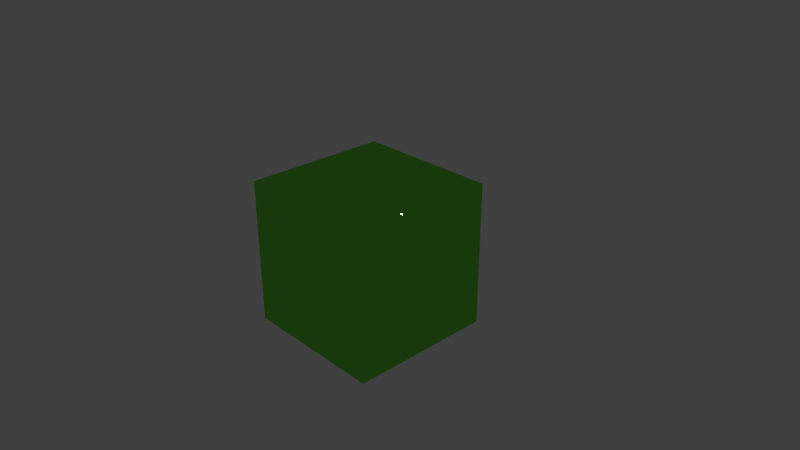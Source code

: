 # Source: glossy.blend  (saved by Blender 2.78.0; exported with 4.5.12 LTS)
import bpy
from mathutils import Matrix  # noqa: F401  (used for matrix-valued properties, if any)

bpy.ops.wm.read_factory_settings(use_empty=True)
scene = bpy.context.scene
scene.name = 'Scene'

# ---- collections
col_collection_1 = bpy.data.collections.new('Collection 1'); scene.collection.children.link(col_collection_1)

# ---- materials (node trees are filled in below, after node groups)
mat_material = bpy.data.materials.new('Material')
mat_material.alpha_threshold = 0.0
mat_material.diffuse_color = (0.03169, 0.8, 0.03855, 1.0)
mat_material.roughness = 0.5
mat_material.line_color = (0.0, 0.0, 0.0, 1.0)

# ---- material node trees
mat_material.use_nodes = True; mat_material.node_tree.nodes.clear()
_N = mat_material.node_tree.nodes; _L = mat_material.node_tree.links
n0 = _N.new('ShaderNodeOutputMaterial'); n0.name = 'Material Output'; n0.location = (300, 300)
n1 = _N.new('ShaderNodeBsdfAnisotropic'); n1.name = 'Glossy BSDF'; n1.location = (10, 300)
n1.distribution = 'GGX'
n1.inputs[0].default_value = (0.1754, 0.8, 0.06601, 1.0)
n1.inputs[1].default_value = 0.0
_L.new(n1.outputs[0], n0.inputs[0])
n0.is_active_output = True

# ---- world
world_world = bpy.data.worlds.new('World'); scene.world = world_world
world_world.color = (0.05088, 0.05088, 0.05088)
world_world.use_sun_shadow = False
world_world.sun_shadow_jitter_overblur = 0.0
world_world.cycles.sampling_method = 'MANUAL'

# ---- cameras
cam_camera = bpy.data.cameras.new('Camera')
cam_camera.clip_end = 100.0
cam_camera.lens = 35.0
cam_camera.sensor_width = 32.0
cam_camera.sensor_height = 18.0
cam_camera.ortho_scale = 7.314
cam_camera.dof.focus_distance = 0.0

# ---- lights
light_lamp = bpy.data.lights.new('Lamp', 'POINT')
light_lamp.transmission_factor = 0.0
light_lamp.cutoff_distance = 30.0
light_lamp.energy = 100.0
light_lamp.shadow_buffer_clip_start = 1.001
light_lamp.shadow_soft_size = 0.1
light_lamp.shadow_maximum_resolution = 0.006
light_lamp.use_absolute_resolution = True

# ---- meshes
me_cube = bpy.data.meshes.new('Cube')
me_cube.from_pydata([(1.0, 1.0, -1.0), (1.0, -1.0, -1.0), (-1.0, -1.0, -1.0), (-1.0, 1.0, -1.0), (1.0, 1.0, 1.0), (1.0, -1.0, 1.0), (-1.0, -1.0, 1.0), (-1.0, 1.0, 1.0)], [], [(0, 1, 2, 3), (4, 7, 6, 5), (0, 4, 5, 1), (1, 5, 6, 2), (2, 6, 7, 3), (4, 0, 3, 7)])
me_cube.polygons.foreach_set('use_smooth', [True] * 6)
me_cube.materials.append(mat_material)
me_cube.use_remesh_preserve_volume = False
me_cube.use_remesh_preserve_attributes = False
me_cube.use_mirror_vertex_groups = False
me_cube.update()

# ---- objects
ob_cube = bpy.data.objects.new('Cube', me_cube)
ob_lamp = bpy.data.objects.new('Lamp', light_lamp)
ob_camera = bpy.data.objects.new('Camera', cam_camera)

# ---- transforms, parenting, visibility, modifiers, constraints
ob_cube.location = (0.0, 0.0, 0.0)
ob_cube.lock_rotations_4d = False
ob_cube.empty_display_type = 'ARROWS'
ob_cube.lineart.crease_threshold = 0.0
_m = ob_cube.modifiers.new('Subsurf', 'SUBSURF')
_m.show_render = False
_m.uv_smooth = 'PRESERVE_CORNERS'
_m.levels = 4
_m.render_levels = 4
_m.show_only_control_edges = False
ob_lamp.location = (4.076, 1.005, 5.904)
ob_lamp.rotation_euler = (0.6503, 0.05522, 1.866)
ob_lamp.lock_rotations_4d = False
ob_lamp.empty_display_type = 'ARROWS'
ob_lamp.color = (0.0, 0.0, 0.0, 0.0)
ob_lamp.lineart.crease_threshold = 0.0
ob_camera.location = (7.481, -6.508, 5.344)
ob_camera.rotation_euler = (1.109, 0.0, 0.8149)
ob_camera.lock_rotations_4d = False
ob_camera.empty_display_type = 'ARROWS'
ob_camera.color = (0.0, 0.0, 0.0, 0.0)
ob_camera.display_type = 'WIRE'
ob_camera.lineart.crease_threshold = 0.0

# ---- collection membership
col_collection_1.objects.link(ob_cube)
col_collection_1.objects.link(ob_lamp)
col_collection_1.objects.link(ob_camera)

# ---- scene / render settings (as saved in the file)
scene.camera = ob_camera
scene.frame_start = 1; scene.frame_end = 250; scene.frame_set(1)
scene.render.engine = 'CYCLES'
scene.render.resolution_percentage = 50
scene.render.dither_intensity = 0.0
scene.cycles.use_denoising = False
scene.cycles.samples = 128
scene.cycles.sampling_pattern = 'TABULATED_SOBOL'
scene.cycles.light_sampling_threshold = 0.0
scene.cycles.use_adaptive_sampling = False
scene.cycles.use_light_tree = False
scene.cycles.blur_glossy = 0.0
scene.cycles.sample_clamp_indirect = 0.0
scene.view_settings.view_transform = 'Standard'
bpy.context.view_layer.update()
